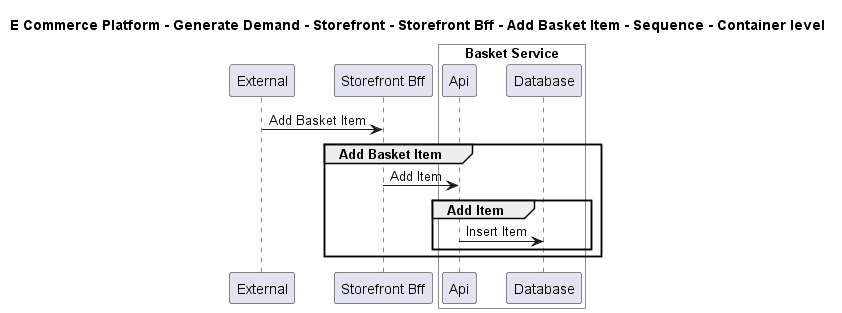

The diagram above was rendered by PlantUML. Its source (embedded in the PNG):
@startuml

title E Commerce Platform - Generate Demand - Storefront - Storefront Bff - Add Basket Item - Sequence - Container level

participant "External" as C4InterFlow.SoftwareSystems.ExternalSystem
participant "Storefront Bff" as ECommercePlatform.GenerateDemand.Storefront.SoftwareSystems.StorefrontBff

box "Basket Service" #White
    participant "Api" as ECommercePlatform.GenerateDemand.Basket.SoftwareSystems.BasketService.Containers.Api
    participant "Database" as ECommercePlatform.GenerateDemand.Basket.SoftwareSystems.BasketService.Containers.Database
end box


C4InterFlow.SoftwareSystems.ExternalSystem -> ECommercePlatform.GenerateDemand.Storefront.SoftwareSystems.StorefrontBff : Add Basket Item
group Add Basket Item
ECommercePlatform.GenerateDemand.Storefront.SoftwareSystems.StorefrontBff -> ECommercePlatform.GenerateDemand.Basket.SoftwareSystems.BasketService.Containers.Api : Add Item
group Add Item
ECommercePlatform.GenerateDemand.Basket.SoftwareSystems.BasketService.Containers.Api -> ECommercePlatform.GenerateDemand.Basket.SoftwareSystems.BasketService.Containers.Database : Insert Item
end
end


@enduml